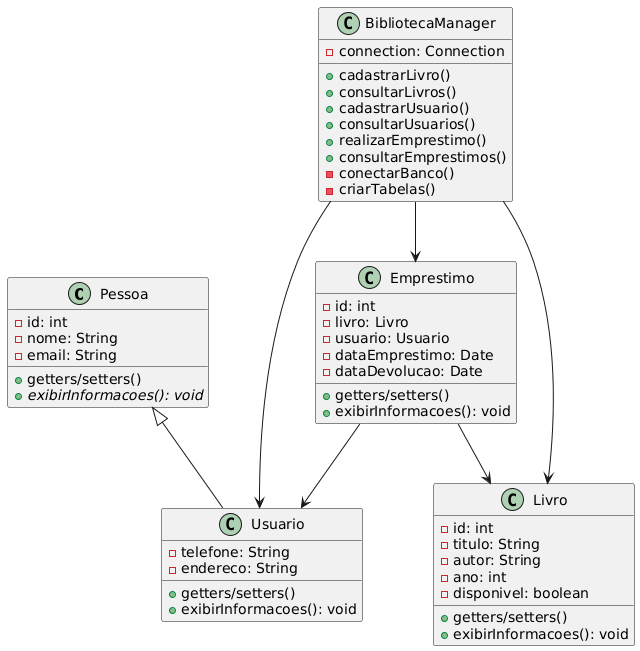

The diagram above was rendered by PlantUML. Its source (embedded in the PNG):
@startuml
class Pessoa {
  - id: int
  - nome: String
  - email: String
  + getters/setters()
  + exibirInformacoes(): void {abstract}
}

class Usuario {
  - telefone: String
  - endereco: String
  + getters/setters()
  + exibirInformacoes(): void
}

class Livro {
  - id: int
  - titulo: String
  - autor: String
  - ano: int
  - disponivel: boolean
  + getters/setters()
  + exibirInformacoes(): void
}

class Emprestimo {
  - id: int
  - livro: Livro
  - usuario: Usuario
  - dataEmprestimo: Date
  - dataDevolucao: Date
  + getters/setters()
  + exibirInformacoes(): void
}

class BibliotecaManager {
  - connection: Connection
  + cadastrarLivro()
  + consultarLivros()
  + cadastrarUsuario()
  + consultarUsuarios()
  + realizarEmprestimo()
  + consultarEmprestimos()
  - conectarBanco()
  - criarTabelas()
}

' Relações
Pessoa <|-- Usuario
Emprestimo --> Livro
Emprestimo --> Usuario
BibliotecaManager --> Livro
BibliotecaManager --> Usuario
BibliotecaManager --> Emprestimo
@enduml